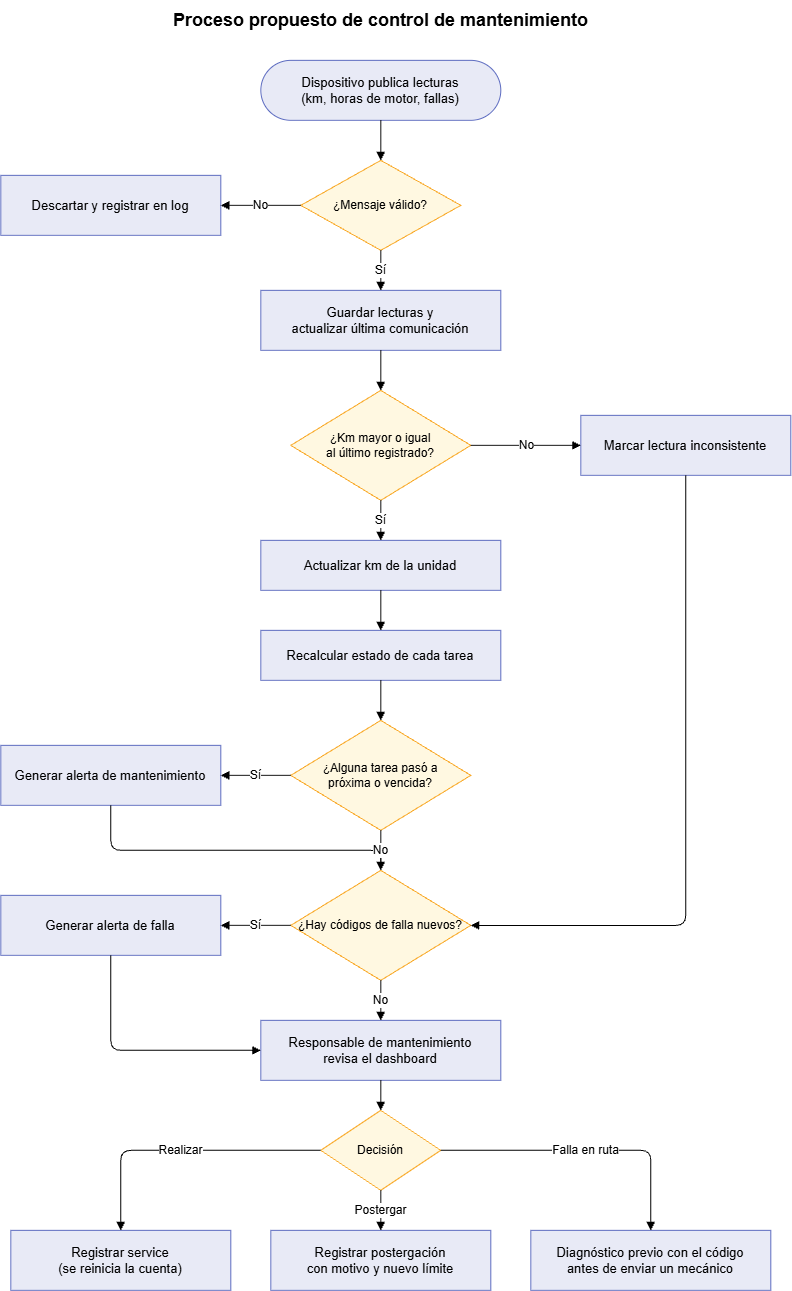

The diagram above was exported from draw.io. Its source (the exported page's mxGraphModel, read from the mxfile embedded in the PNG):
<mxGraphModel dx="2738" dy="1298" grid="1" gridSize="10" guides="1" tooltips="1" connect="1" arrows="1" fold="1" page="1" pageScale="1" pageWidth="1600" pageHeight="1200" math="0" shadow="0">
  <root>
    <mxCell id="0" />
    <mxCell id="1" parent="0" />
    <mxCell id="t" parent="1" style="text;html=1;align=center;verticalAlign=middle;fontSize=18;fontStyle=1;" value="Proceso propuesto de control de mantenimiento" vertex="1">
      <mxGeometry height="40" width="700" x="150" y="10" as="geometry" />
    </mxCell>
    <mxCell id="a" parent="1" style="rounded=1;arcSize=50;whiteSpace=wrap;html=1;fillColor=#E8EAF6;strokeColor=#5C6BC0;fontSize=13;" value="Dispositivo publica lecturas&lt;br&gt;(km, horas de motor, fallas)" vertex="1">
      <mxGeometry height="60" width="240" x="380" y="70" as="geometry" />
    </mxCell>
    <mxCell id="b" parent="1" style="rhombus;whiteSpace=wrap;html=1;fillColor=#FFF8E1;strokeColor=#F9A825;fontSize=12;" value="¿Mensaje válido?" vertex="1">
      <mxGeometry height="90" width="160" x="420" y="170" as="geometry" />
    </mxCell>
    <mxCell id="b1" parent="1" style="rounded=0;whiteSpace=wrap;html=1;fillColor=#E8EAF6;strokeColor=#5C6BC0;fontSize=13;" value="Descartar y registrar en log" vertex="1">
      <mxGeometry height="60" width="220" x="120" y="185" as="geometry" />
    </mxCell>
    <mxCell id="c" parent="1" style="rounded=0;whiteSpace=wrap;html=1;fillColor=#E8EAF6;strokeColor=#5C6BC0;fontSize=13;" value="Guardar lecturas y&lt;br&gt;actualizar última comunicación" vertex="1">
      <mxGeometry height="60" width="240" x="380" y="300" as="geometry" />
    </mxCell>
    <mxCell id="dd" parent="1" style="rhombus;whiteSpace=wrap;html=1;fillColor=#FFF8E1;strokeColor=#F9A825;fontSize=12;" value="¿Km mayor o igual&lt;br&gt;al último registrado?" vertex="1">
      <mxGeometry height="110" width="180" x="410" y="400" as="geometry" />
    </mxCell>
    <mxCell id="d1" parent="1" style="rounded=0;whiteSpace=wrap;html=1;fillColor=#E8EAF6;strokeColor=#5C6BC0;fontSize=13;" value="Marcar lectura inconsistente" vertex="1">
      <mxGeometry height="60" width="210" x="700" y="425" as="geometry" />
    </mxCell>
    <mxCell id="e" parent="1" style="rounded=0;whiteSpace=wrap;html=1;fillColor=#E8EAF6;strokeColor=#5C6BC0;fontSize=13;" value="Actualizar km de la unidad" vertex="1">
      <mxGeometry height="50" width="240" x="380" y="550" as="geometry" />
    </mxCell>
    <mxCell id="f" parent="1" style="rounded=0;whiteSpace=wrap;html=1;fillColor=#E8EAF6;strokeColor=#5C6BC0;fontSize=13;" value="Recalcular estado de cada tarea" vertex="1">
      <mxGeometry height="50" width="240" x="380" y="640" as="geometry" />
    </mxCell>
    <mxCell id="g" parent="1" style="rhombus;whiteSpace=wrap;html=1;fillColor=#FFF8E1;strokeColor=#F9A825;fontSize=12;" value="¿Alguna tarea pasó a&lt;br&gt;próxima o vencida?" vertex="1">
      <mxGeometry height="110" width="180" x="410" y="730" as="geometry" />
    </mxCell>
    <mxCell id="h" parent="1" style="rounded=0;whiteSpace=wrap;html=1;fillColor=#E8EAF6;strokeColor=#5C6BC0;fontSize=13;" value="Generar alerta de mantenimiento" vertex="1">
      <mxGeometry height="60" width="220" x="120" y="755" as="geometry" />
    </mxCell>
    <mxCell id="i" parent="1" style="rhombus;whiteSpace=wrap;html=1;fillColor=#FFF8E1;strokeColor=#F9A825;fontSize=12;" value="¿Hay códigos de falla nuevos?" vertex="1">
      <mxGeometry height="110" width="180" x="410" y="880" as="geometry" />
    </mxCell>
    <mxCell id="j" parent="1" style="rounded=0;whiteSpace=wrap;html=1;fillColor=#E8EAF6;strokeColor=#5C6BC0;fontSize=13;" value="Generar alerta de falla" vertex="1">
      <mxGeometry height="60" width="220" x="120" y="905" as="geometry" />
    </mxCell>
    <mxCell id="k" parent="1" style="rounded=0;whiteSpace=wrap;html=1;fillColor=#E8EAF6;strokeColor=#5C6BC0;fontSize=13;" value="Responsable de mantenimiento&lt;br&gt;revisa el dashboard" vertex="1">
      <mxGeometry height="60" width="240" x="380" y="1030" as="geometry" />
    </mxCell>
    <mxCell id="l" parent="1" style="rhombus;whiteSpace=wrap;html=1;fillColor=#FFF8E1;strokeColor=#F9A825;fontSize=12;" value="Decisión" vertex="1">
      <mxGeometry height="80" width="120" x="440" y="1120" as="geometry" />
    </mxCell>
    <mxCell id="m" parent="1" style="rounded=0;whiteSpace=wrap;html=1;fillColor=#E8EAF6;strokeColor=#5C6BC0;fontSize=13;" value="Registrar service&lt;br&gt;(se reinicia la cuenta)" vertex="1">
      <mxGeometry height="60" width="220" x="130" y="1240" as="geometry" />
    </mxCell>
    <mxCell id="n" parent="1" style="rounded=0;whiteSpace=wrap;html=1;fillColor=#E8EAF6;strokeColor=#5C6BC0;fontSize=13;" value="Registrar postergación&lt;br&gt;con motivo y nuevo límite" vertex="1">
      <mxGeometry height="60" width="220" x="390" y="1240" as="geometry" />
    </mxCell>
    <mxCell id="o" parent="1" style="rounded=0;whiteSpace=wrap;html=1;fillColor=#E8EAF6;strokeColor=#5C6BC0;fontSize=13;" value="Diagnóstico previo con el código&lt;br&gt;antes de enviar un mecánico" vertex="1">
      <mxGeometry height="60" width="240" x="650" y="1240" as="geometry" />
    </mxCell>
    <mxCell id="e3" edge="1" parent="1" source="a" style="edgeStyle=orthogonalEdgeStyle;rounded=1;html=1;endArrow=block;endFill=1;fontSize=12;labelBackgroundColor=#FFFFFF;" target="b" value="">
      <mxGeometry relative="1" as="geometry" />
    </mxCell>
    <mxCell id="e4" edge="1" parent="1" source="b" style="edgeStyle=orthogonalEdgeStyle;rounded=1;html=1;endArrow=block;endFill=1;fontSize=12;labelBackgroundColor=#FFFFFF;" target="b1" value="No">
      <mxGeometry relative="1" as="geometry" />
    </mxCell>
    <mxCell id="e5" edge="1" parent="1" source="b" style="edgeStyle=orthogonalEdgeStyle;rounded=1;html=1;endArrow=block;endFill=1;fontSize=12;labelBackgroundColor=#FFFFFF;" target="c" value="Sí">
      <mxGeometry relative="1" as="geometry" />
    </mxCell>
    <mxCell id="e6" edge="1" parent="1" source="c" style="edgeStyle=orthogonalEdgeStyle;rounded=1;html=1;endArrow=block;endFill=1;fontSize=12;labelBackgroundColor=#FFFFFF;" target="dd" value="">
      <mxGeometry relative="1" as="geometry" />
    </mxCell>
    <mxCell id="e7" edge="1" parent="1" source="dd" style="edgeStyle=orthogonalEdgeStyle;rounded=1;html=1;endArrow=block;endFill=1;fontSize=12;labelBackgroundColor=#FFFFFF;" target="d1" value="No">
      <mxGeometry relative="1" as="geometry" />
    </mxCell>
    <mxCell id="e8" edge="1" parent="1" source="dd" style="edgeStyle=orthogonalEdgeStyle;rounded=1;html=1;endArrow=block;endFill=1;fontSize=12;labelBackgroundColor=#FFFFFF;" target="e" value="Sí">
      <mxGeometry relative="1" as="geometry" />
    </mxCell>
    <mxCell id="e9" edge="1" parent="1" source="e" style="edgeStyle=orthogonalEdgeStyle;rounded=1;html=1;endArrow=block;endFill=1;fontSize=12;labelBackgroundColor=#FFFFFF;" target="f" value="">
      <mxGeometry relative="1" as="geometry" />
    </mxCell>
    <mxCell id="e10" edge="1" parent="1" source="f" style="edgeStyle=orthogonalEdgeStyle;rounded=1;html=1;endArrow=block;endFill=1;fontSize=12;labelBackgroundColor=#FFFFFF;" target="g" value="">
      <mxGeometry relative="1" as="geometry" />
    </mxCell>
    <mxCell id="e11" edge="1" parent="1" source="g" style="edgeStyle=orthogonalEdgeStyle;rounded=1;html=1;endArrow=block;endFill=1;fontSize=12;labelBackgroundColor=#FFFFFF;" target="h" value="Sí">
      <mxGeometry relative="1" as="geometry" />
    </mxCell>
    <mxCell id="e12" edge="1" parent="1" source="h" style="edgeStyle=orthogonalEdgeStyle;rounded=1;html=1;endArrow=block;endFill=1;fontSize=12;labelBackgroundColor=#FFFFFF;" target="i" value="">
      <mxGeometry relative="1" as="geometry">
        <Array as="points">
          <mxPoint x="230" y="860" />
        </Array>
      </mxGeometry>
    </mxCell>
    <mxCell id="e13" edge="1" parent="1" source="g" style="edgeStyle=orthogonalEdgeStyle;rounded=1;html=1;endArrow=block;endFill=1;fontSize=12;labelBackgroundColor=#FFFFFF;" target="i" value="No">
      <mxGeometry relative="1" as="geometry" />
    </mxCell>
    <mxCell id="e14" edge="1" parent="1" source="d1" style="edgeStyle=orthogonalEdgeStyle;rounded=1;html=1;endArrow=block;endFill=1;fontSize=12;labelBackgroundColor=#FFFFFF;" target="i" value="">
      <mxGeometry relative="1" as="geometry">
        <Array as="points">
          <mxPoint x="805" y="935" />
        </Array>
      </mxGeometry>
    </mxCell>
    <mxCell id="e15" edge="1" parent="1" source="i" style="edgeStyle=orthogonalEdgeStyle;rounded=1;html=1;endArrow=block;endFill=1;fontSize=12;labelBackgroundColor=#FFFFFF;" target="j" value="Sí">
      <mxGeometry relative="1" as="geometry" />
    </mxCell>
    <mxCell id="e16" edge="1" parent="1" source="j" style="edgeStyle=orthogonalEdgeStyle;rounded=1;html=1;endArrow=block;endFill=1;fontSize=12;labelBackgroundColor=#FFFFFF;" target="k" value="">
      <mxGeometry relative="1" as="geometry">
        <Array as="points">
          <mxPoint x="230" y="1060" />
        </Array>
      </mxGeometry>
    </mxCell>
    <mxCell id="e17" edge="1" parent="1" source="i" style="edgeStyle=orthogonalEdgeStyle;rounded=1;html=1;endArrow=block;endFill=1;fontSize=12;labelBackgroundColor=#FFFFFF;" target="k" value="No">
      <mxGeometry relative="1" as="geometry" />
    </mxCell>
    <mxCell id="e18" edge="1" parent="1" source="k" style="edgeStyle=orthogonalEdgeStyle;rounded=1;html=1;endArrow=block;endFill=1;fontSize=12;labelBackgroundColor=#FFFFFF;" target="l" value="">
      <mxGeometry relative="1" as="geometry" />
    </mxCell>
    <mxCell id="e19" edge="1" parent="1" source="l" style="edgeStyle=orthogonalEdgeStyle;rounded=1;html=1;endArrow=block;endFill=1;fontSize=12;labelBackgroundColor=#FFFFFF;" target="m" value="Realizar">
      <mxGeometry relative="1" as="geometry" />
    </mxCell>
    <mxCell id="e20" edge="1" parent="1" source="l" style="edgeStyle=orthogonalEdgeStyle;rounded=1;html=1;endArrow=block;endFill=1;fontSize=12;labelBackgroundColor=#FFFFFF;" target="n" value="Postergar">
      <mxGeometry relative="1" as="geometry" />
    </mxCell>
    <mxCell id="e21" edge="1" parent="1" source="l" style="edgeStyle=orthogonalEdgeStyle;rounded=1;html=1;endArrow=block;endFill=1;fontSize=12;labelBackgroundColor=#FFFFFF;" target="o" value="Falla en ruta">
      <mxGeometry relative="1" as="geometry" />
    </mxCell>
  </root>
</mxGraphModel>